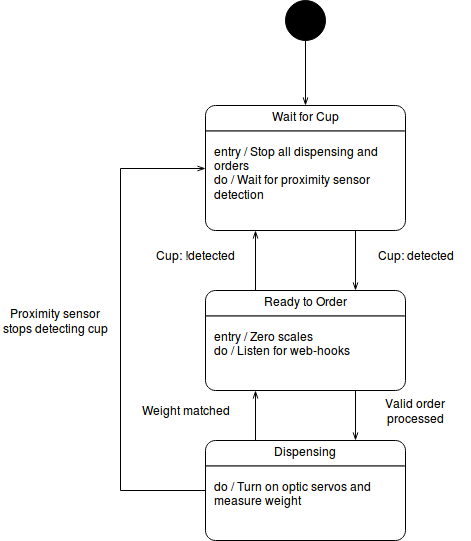

The diagram above was exported from draw.io. Its source (the exported page's mxGraphModel, read from the mxfile embedded in the PNG):
<mxGraphModel dx="1020" dy="644" grid="1" gridSize="10" guides="1" tooltips="1" connect="1" arrows="1" fold="1" page="1" pageScale="1" pageWidth="850" pageHeight="1100" math="0" shadow="0">
  <root>
    <mxCell id="0" />
    <mxCell id="1" parent="0" />
    <mxCell id="1zcCIhGi8nxjjGARhrZB-11" style="edgeStyle=orthogonalEdgeStyle;rounded=0;orthogonalLoop=1;jettySize=auto;html=1;exitX=0.5;exitY=1;exitDx=0;exitDy=0;entryX=0.5;entryY=0;entryDx=0;entryDy=0;entryPerimeter=0;endArrow=openThin;endFill=0;" edge="1" parent="1" source="1zcCIhGi8nxjjGARhrZB-2" target="1zcCIhGi8nxjjGARhrZB-7">
      <mxGeometry relative="1" as="geometry" />
    </mxCell>
    <mxCell id="1zcCIhGi8nxjjGARhrZB-2" value="" style="shape=ellipse;html=1;fillColor=#000000;fontSize=18;fontColor=#ffffff;" vertex="1" parent="1">
      <mxGeometry x="405" y="130" width="40" height="40" as="geometry" />
    </mxCell>
    <mxCell id="1zcCIhGi8nxjjGARhrZB-20" style="edgeStyle=orthogonalEdgeStyle;rounded=0;orthogonalLoop=1;jettySize=auto;html=1;exitX=0.25;exitY=0;exitDx=0;exitDy=0;exitPerimeter=0;entryX=0.25;entryY=1;entryDx=0;entryDy=0;entryPerimeter=0;endArrow=openThin;endFill=0;" edge="1" parent="1" source="1zcCIhGi8nxjjGARhrZB-6" target="1zcCIhGi8nxjjGARhrZB-7">
      <mxGeometry relative="1" as="geometry" />
    </mxCell>
    <mxCell id="1zcCIhGi8nxjjGARhrZB-21" style="edgeStyle=orthogonalEdgeStyle;rounded=0;orthogonalLoop=1;jettySize=auto;html=1;exitX=0.75;exitY=1;exitDx=0;exitDy=0;exitPerimeter=0;entryX=0.75;entryY=0;entryDx=0;entryDy=0;entryPerimeter=0;endArrow=openThin;endFill=0;" edge="1" parent="1" source="1zcCIhGi8nxjjGARhrZB-6" target="1zcCIhGi8nxjjGARhrZB-8">
      <mxGeometry relative="1" as="geometry" />
    </mxCell>
    <mxCell id="1zcCIhGi8nxjjGARhrZB-6" value="&lt;p style=&quot;margin: 0px ; margin-top: 4px ; text-align: center&quot;&gt;Ready to Order&lt;br&gt;&lt;/p&gt;&lt;hr&gt;&lt;p&gt;&lt;/p&gt;&lt;p style=&quot;margin: 0px ; margin-left: 8px ; text-align: left&quot;&gt;entry / Zero scales&lt;/p&gt;&lt;p style=&quot;margin: 0px ; margin-left: 8px ; text-align: left&quot;&gt;do / Listen for web-hooks&lt;br&gt;&lt;br&gt;&lt;/p&gt;" style="shape=mxgraph.sysml.simpleState;html=1;overflow=fill;whiteSpace=wrap;align=center;" vertex="1" parent="1">
      <mxGeometry x="325" y="420" width="200" height="100" as="geometry" />
    </mxCell>
    <mxCell id="1zcCIhGi8nxjjGARhrZB-18" style="edgeStyle=orthogonalEdgeStyle;rounded=0;orthogonalLoop=1;jettySize=auto;html=1;exitX=0.75;exitY=1;exitDx=0;exitDy=0;exitPerimeter=0;entryX=0.75;entryY=0;entryDx=0;entryDy=0;entryPerimeter=0;endArrow=openThin;endFill=0;" edge="1" parent="1" source="1zcCIhGi8nxjjGARhrZB-7" target="1zcCIhGi8nxjjGARhrZB-6">
      <mxGeometry relative="1" as="geometry" />
    </mxCell>
    <mxCell id="1zcCIhGi8nxjjGARhrZB-7" value="&lt;p style=&quot;margin: 0px ; margin-top: 4px ; text-align: center&quot;&gt;Wait for Cup&lt;br&gt;&lt;/p&gt;&lt;hr&gt;&lt;p&gt;&lt;/p&gt;&lt;p style=&quot;margin: 0px ; margin-left: 8px ; text-align: left&quot;&gt;entry / Stop all dispensing and orders&lt;br&gt;do / Wait for proximity sensor detection&lt;br&gt;&lt;/p&gt;" style="shape=mxgraph.sysml.simpleState;html=1;overflow=fill;whiteSpace=wrap;align=center;" vertex="1" parent="1">
      <mxGeometry x="325" y="235" width="200" height="125" as="geometry" />
    </mxCell>
    <mxCell id="1zcCIhGi8nxjjGARhrZB-23" style="edgeStyle=orthogonalEdgeStyle;rounded=0;orthogonalLoop=1;jettySize=auto;html=1;exitX=0.25;exitY=0;exitDx=0;exitDy=0;exitPerimeter=0;entryX=0.25;entryY=1;entryDx=0;entryDy=0;entryPerimeter=0;endArrow=openThin;endFill=0;" edge="1" parent="1" source="1zcCIhGi8nxjjGARhrZB-8" target="1zcCIhGi8nxjjGARhrZB-6">
      <mxGeometry relative="1" as="geometry" />
    </mxCell>
    <mxCell id="1zcCIhGi8nxjjGARhrZB-35" style="edgeStyle=orthogonalEdgeStyle;rounded=0;orthogonalLoop=1;jettySize=auto;html=1;exitX=0;exitY=0.5;exitDx=0;exitDy=0;exitPerimeter=0;entryX=0;entryY=0.5;entryDx=0;entryDy=0;entryPerimeter=0;endArrow=openThin;endFill=0;" edge="1" parent="1" source="1zcCIhGi8nxjjGARhrZB-8" target="1zcCIhGi8nxjjGARhrZB-7">
      <mxGeometry relative="1" as="geometry">
        <Array as="points">
          <mxPoint x="240" y="620" />
          <mxPoint x="240" y="298" />
        </Array>
      </mxGeometry>
    </mxCell>
    <mxCell id="1zcCIhGi8nxjjGARhrZB-8" value="&lt;p style=&quot;margin: 0px ; margin-top: 4px ; text-align: center&quot;&gt;Dispensing&lt;br&gt;&lt;/p&gt;&lt;hr&gt;&lt;p&gt;&lt;/p&gt;&lt;p style=&quot;margin: 0px ; margin-left: 8px ; text-align: left&quot;&gt;do / Turn on optic servos and measure weight&lt;br&gt;&lt;br&gt;&lt;/p&gt;" style="shape=mxgraph.sysml.simpleState;html=1;overflow=fill;whiteSpace=wrap;align=center;" vertex="1" parent="1">
      <mxGeometry x="325" y="570" width="200" height="100" as="geometry" />
    </mxCell>
    <mxCell id="1zcCIhGi8nxjjGARhrZB-28" value="Proximity sensor stops detecting cup" style="text;html=1;strokeColor=none;fillColor=none;align=center;verticalAlign=middle;whiteSpace=wrap;rounded=0;" vertex="1" parent="1">
      <mxGeometry x="120" y="440" width="110" height="20" as="geometry" />
    </mxCell>
    <mxCell id="1zcCIhGi8nxjjGARhrZB-29" value="Cup: detected" style="text;html=1;strokeColor=none;fillColor=none;align=center;verticalAlign=middle;whiteSpace=wrap;rounded=0;" vertex="1" parent="1">
      <mxGeometry x="480" y="375" width="110" height="20" as="geometry" />
    </mxCell>
    <mxCell id="1zcCIhGi8nxjjGARhrZB-30" value="Cup: !detected" style="text;html=1;strokeColor=none;fillColor=none;align=center;verticalAlign=middle;whiteSpace=wrap;rounded=0;" vertex="1" parent="1">
      <mxGeometry x="260" y="375" width="110" height="20" as="geometry" />
    </mxCell>
    <mxCell id="1zcCIhGi8nxjjGARhrZB-31" value="Valid order processed" style="text;html=1;strokeColor=none;fillColor=none;align=center;verticalAlign=middle;whiteSpace=wrap;rounded=0;" vertex="1" parent="1">
      <mxGeometry x="480" y="530" width="110" height="20" as="geometry" />
    </mxCell>
    <mxCell id="1zcCIhGi8nxjjGARhrZB-36" value="Weight matched" style="text;html=1;strokeColor=none;fillColor=none;align=center;verticalAlign=middle;whiteSpace=wrap;rounded=0;" vertex="1" parent="1">
      <mxGeometry x="250" y="530" width="110" height="20" as="geometry" />
    </mxCell>
  </root>
</mxGraphModel>